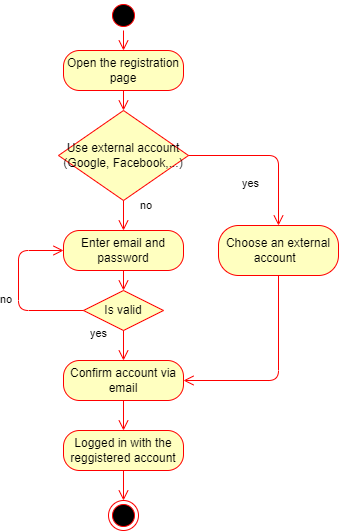

The diagram above was exported from draw.io. Its source (the exported page's mxGraphModel, read from the mxfile embedded in the PNG):
<mxGraphModel dx="992" dy="579" grid="1" gridSize="10" guides="1" tooltips="1" connect="1" arrows="1" fold="1" page="1" pageScale="1" pageWidth="827" pageHeight="1169" math="0" shadow="0">
  <root>
    <mxCell id="0" />
    <mxCell id="1" parent="0" />
    <mxCell id="M217p3GKif_oujJuUQEq-47" value="" style="ellipse;html=1;shape=startState;fillColor=#000000;strokeColor=#ff0000;" parent="1" vertex="1">
      <mxGeometry x="310" y="390" width="30" height="30" as="geometry" />
    </mxCell>
    <mxCell id="M217p3GKif_oujJuUQEq-48" value="" style="edgeStyle=orthogonalEdgeStyle;html=1;verticalAlign=bottom;endArrow=open;endSize=8;strokeColor=#ff0000;entryX=0.5;entryY=0;entryDx=0;entryDy=0;" parent="1" source="M217p3GKif_oujJuUQEq-47" target="M217p3GKif_oujJuUQEq-52" edge="1">
      <mxGeometry relative="1" as="geometry">
        <mxPoint x="325" y="370" as="targetPoint" />
      </mxGeometry>
    </mxCell>
    <mxCell id="M217p3GKif_oujJuUQEq-52" value="Open the registration page" style="rounded=1;whiteSpace=wrap;html=1;arcSize=40;fontColor=#000000;fillColor=#ffffc0;strokeColor=#ff0000;" parent="1" vertex="1">
      <mxGeometry x="265" y="440" width="120" height="40" as="geometry" />
    </mxCell>
    <mxCell id="M217p3GKif_oujJuUQEq-53" value="" style="edgeStyle=orthogonalEdgeStyle;html=1;verticalAlign=bottom;endArrow=open;endSize=8;strokeColor=#ff0000;entryX=0.5;entryY=0;entryDx=0;entryDy=0;" parent="1" source="M217p3GKif_oujJuUQEq-52" target="M217p3GKif_oujJuUQEq-55" edge="1">
      <mxGeometry relative="1" as="geometry">
        <mxPoint x="325" y="480" as="targetPoint" />
      </mxGeometry>
    </mxCell>
    <mxCell id="M217p3GKif_oujJuUQEq-55" value="Use external account&lt;br&gt;(Google, Facebook,...)" style="rhombus;whiteSpace=wrap;html=1;fillColor=#ffffc0;strokeColor=#ff0000;" parent="1" vertex="1">
      <mxGeometry x="260" y="500" width="130" height="90" as="geometry" />
    </mxCell>
    <mxCell id="M217p3GKif_oujJuUQEq-56" value="no" style="edgeStyle=orthogonalEdgeStyle;html=1;align=left;verticalAlign=bottom;endArrow=open;endSize=8;strokeColor=#ff0000;entryX=0.5;entryY=0;entryDx=0;entryDy=0;" parent="1" source="M217p3GKif_oujJuUQEq-55" target="M217p3GKif_oujJuUQEq-58" edge="1">
      <mxGeometry y="15" relative="1" as="geometry">
        <mxPoint x="500" y="520" as="targetPoint" />
        <mxPoint y="-1" as="offset" />
      </mxGeometry>
    </mxCell>
    <mxCell id="M217p3GKif_oujJuUQEq-57" value="yes" style="edgeStyle=orthogonalEdgeStyle;html=1;align=left;verticalAlign=top;endArrow=open;endSize=8;strokeColor=#ff0000;entryX=0.5;entryY=0;entryDx=0;entryDy=0;exitX=1;exitY=0.5;exitDx=0;exitDy=0;" parent="1" source="M217p3GKif_oujJuUQEq-55" target="M217p3GKif_oujJuUQEq-61" edge="1">
      <mxGeometry x="-0.3333" y="-15" relative="1" as="geometry">
        <mxPoint x="520" y="515" as="targetPoint" />
        <Array as="points">
          <mxPoint x="480" y="545" />
        </Array>
        <mxPoint x="-1" as="offset" />
      </mxGeometry>
    </mxCell>
    <mxCell id="M217p3GKif_oujJuUQEq-58" value="Enter email and password" style="rounded=1;whiteSpace=wrap;html=1;arcSize=40;fontColor=#000000;fillColor=#ffffc0;strokeColor=#ff0000;" parent="1" vertex="1">
      <mxGeometry x="265" y="620" width="120" height="40" as="geometry" />
    </mxCell>
    <mxCell id="M217p3GKif_oujJuUQEq-59" value="" style="edgeStyle=orthogonalEdgeStyle;html=1;verticalAlign=bottom;endArrow=open;endSize=8;strokeColor=#ff0000;entryX=0.5;entryY=0;entryDx=0;entryDy=0;" parent="1" source="M217p3GKif_oujJuUQEq-58" target="M217p3GKif_oujJuUQEq-63" edge="1">
      <mxGeometry relative="1" as="geometry">
        <mxPoint x="325" y="730" as="targetPoint" />
      </mxGeometry>
    </mxCell>
    <mxCell id="M217p3GKif_oujJuUQEq-61" value="Choose an external account&amp;nbsp;&amp;nbsp;" style="rounded=1;whiteSpace=wrap;html=1;arcSize=40;fontColor=#000000;fillColor=#ffffc0;strokeColor=#ff0000;" parent="1" vertex="1">
      <mxGeometry x="420" y="615" width="120" height="50" as="geometry" />
    </mxCell>
    <mxCell id="M217p3GKif_oujJuUQEq-62" value="" style="edgeStyle=orthogonalEdgeStyle;html=1;verticalAlign=bottom;endArrow=open;endSize=8;strokeColor=#ff0000;entryX=1;entryY=0.5;entryDx=0;entryDy=0;exitX=0.5;exitY=1;exitDx=0;exitDy=0;" parent="1" source="M217p3GKif_oujJuUQEq-61" target="M217p3GKif_oujJuUQEq-70" edge="1">
      <mxGeometry relative="1" as="geometry">
        <mxPoint x="490" y="850" as="targetPoint" />
        <Array as="points">
          <mxPoint x="480" y="770" />
        </Array>
      </mxGeometry>
    </mxCell>
    <mxCell id="M217p3GKif_oujJuUQEq-63" value="Is valid" style="rhombus;whiteSpace=wrap;html=1;fillColor=#ffffc0;strokeColor=#ff0000;" parent="1" vertex="1">
      <mxGeometry x="285" y="680" width="80" height="40" as="geometry" />
    </mxCell>
    <mxCell id="M217p3GKif_oujJuUQEq-64" value="no" style="edgeStyle=orthogonalEdgeStyle;html=1;align=left;verticalAlign=bottom;endArrow=open;endSize=8;strokeColor=#ff0000;entryX=0;entryY=0.5;entryDx=0;entryDy=0;exitX=0;exitY=0.5;exitDx=0;exitDy=0;" parent="1" source="M217p3GKif_oujJuUQEq-63" target="M217p3GKif_oujJuUQEq-58" edge="1">
      <mxGeometry x="-0.2174" y="20" relative="1" as="geometry">
        <mxPoint x="240" y="740" as="targetPoint" />
        <Array as="points">
          <mxPoint x="220" y="700" />
          <mxPoint x="220" y="640" />
        </Array>
        <mxPoint as="offset" />
      </mxGeometry>
    </mxCell>
    <mxCell id="M217p3GKif_oujJuUQEq-65" value="yes" style="edgeStyle=orthogonalEdgeStyle;html=1;align=left;verticalAlign=top;endArrow=open;endSize=8;strokeColor=#ff0000;entryX=0.5;entryY=0;entryDx=0;entryDy=0;" parent="1" source="M217p3GKif_oujJuUQEq-63" target="M217p3GKif_oujJuUQEq-70" edge="1">
      <mxGeometry x="-1" y="-36" relative="1" as="geometry">
        <mxPoint x="325" y="800" as="targetPoint" />
        <Array as="points" />
        <mxPoint x="1" y="-10" as="offset" />
      </mxGeometry>
    </mxCell>
    <mxCell id="M217p3GKif_oujJuUQEq-70" value="Confirm account via email" style="rounded=1;whiteSpace=wrap;html=1;arcSize=40;fontColor=#000000;fillColor=#ffffc0;strokeColor=#ff0000;" parent="1" vertex="1">
      <mxGeometry x="265" y="750" width="120" height="40" as="geometry" />
    </mxCell>
    <mxCell id="M217p3GKif_oujJuUQEq-71" value="" style="edgeStyle=orthogonalEdgeStyle;html=1;verticalAlign=bottom;endArrow=open;endSize=8;strokeColor=#ff0000;" parent="1" source="M217p3GKif_oujJuUQEq-70" target="M217p3GKif_oujJuUQEq-76" edge="1">
      <mxGeometry relative="1" as="geometry">
        <mxPoint x="325" y="870" as="targetPoint" />
      </mxGeometry>
    </mxCell>
    <mxCell id="M217p3GKif_oujJuUQEq-76" value="Logged in with the reggistered account" style="rounded=1;whiteSpace=wrap;html=1;arcSize=40;fontColor=#000000;fillColor=#ffffc0;strokeColor=#ff0000;" parent="1" vertex="1">
      <mxGeometry x="265" y="820" width="120" height="40" as="geometry" />
    </mxCell>
    <mxCell id="M217p3GKif_oujJuUQEq-77" value="" style="edgeStyle=orthogonalEdgeStyle;html=1;verticalAlign=bottom;endArrow=open;endSize=8;strokeColor=#ff0000;rounded=0;entryX=0.5;entryY=0;entryDx=0;entryDy=0;" parent="1" source="M217p3GKif_oujJuUQEq-76" target="M217p3GKif_oujJuUQEq-79" edge="1">
      <mxGeometry relative="1" as="geometry">
        <mxPoint x="95" y="890" as="targetPoint" />
      </mxGeometry>
    </mxCell>
    <mxCell id="M217p3GKif_oujJuUQEq-79" value="" style="ellipse;html=1;shape=endState;fillColor=#000000;strokeColor=#ff0000;" parent="1" vertex="1">
      <mxGeometry x="310" y="890" width="30" height="30" as="geometry" />
    </mxCell>
  </root>
</mxGraphModel>